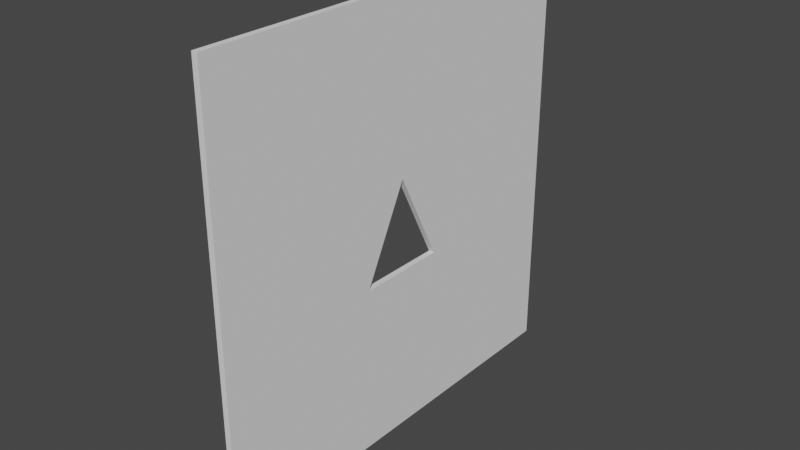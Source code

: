# Source: hole1_2_.blend  (saved by Blender 2.81.16; exported with 4.5.12 LTS)
import bpy
from mathutils import Matrix  # noqa: F401  (used for matrix-valued properties, if any)

bpy.ops.wm.read_factory_settings(use_empty=True)
scene = bpy.context.scene
scene.name = 'Scene'

# ---- collections
col_collection = bpy.data.collections.new('Collection'); scene.collection.children.link(col_collection)

# ---- world
world_world = bpy.data.worlds.new('World'); scene.world = world_world
world_world.use_nodes = True; world_world.node_tree.nodes.clear()
_N = world_world.node_tree.nodes; _L = world_world.node_tree.links
n0 = _N.new('ShaderNodeOutputWorld'); n0.name = 'World Output'; n0.location = (300, 300)
n1 = _N.new('ShaderNodeBackground'); n1.name = 'Background'; n1.location = (10, 300)
n1.inputs[0].default_value = (0.05088, 0.05088, 0.05088, 1.0)
_L.new(n1.outputs[0], n0.inputs[0])
n0.is_active_output = True
world_world.color = (0.05088, 0.05088, 0.05088)
world_world.use_sun_shadow = False
world_world.sun_shadow_jitter_overblur = 0.0

# ---- meshes
me_cube_004 = bpy.data.meshes.new('Cube.004')
me_cube_004.from_pydata([(0.8806, 0.0, 0.2142), (-1.0, -1.0, -1.0), (-1.0, -1.0, 1.0), (-1.0, 1.0, -1.0), (-1.0, 1.0, 1.0), (1.0, -1.0, -1.0), (1.0, -1.0, 1.0), (1.0, 1.0, -1.0), (1.0, 1.0, 1.0), (-1.0, -0.002524, 0.2091), (-1.0, 0.002524, 0.2091), (1.0, -0.2142, -0.2142), (1.0, -0.0001602, 0.2138), (-1.0, -0.2142, -0.2142), (1.0, 0.2142, -0.2142), (1.0, 0.0001602, 0.2138), (-1.0, 0.2142, -0.2142)], [], [(1, 2, 4, 3, 16, 10, 9, 13), (3, 4, 8, 7), (7, 14, 11, 5), (5, 6, 2, 1), (3, 7, 5, 1), (8, 4, 2, 6), (13, 11, 14, 16), (10, 0, 9), (11, 13, 9, 0, 12), (5, 11, 12, 15, 14, 7, 8, 6), (16, 14, 15, 0, 10), (12, 0, 15), (13, 16, 3, 1)])
_uv = me_cube_004.uv_layers.new(name='UVMap')
_uv.uv.foreach_set('vector', [0.375, 0.0, 0.625, 0.0, 0.625, 0.25, 0.375, 0.25, 0.4732, 0.1518, 0.5261, 0.1253, 0.5261, 0.1247, 0.4732, 0.09823, 0.375, 0.25, 0.625, 0.25, 0.625, 0.5, 0.375, 0.5, 0.375, 0.5, 0.4732, 0.5982, 0.4732, 0.6518, 0.375, 0.75, 0.375, 0.75, 0.625, 0.75, 0.625, 1.0, 0.375, 1.0, 0.125, 0.5, 0.375, 0.5, 0.375, 0.75, 0.125, 0.75, 0.625, 0.5, 0.875, 0.5, 0.875, 0.75, 0.625, 0.75, 0.2485, 0.75, 0.2501, 0.75, 0.2501, 0.5, 0.2485, 0.5, 0.6221, 0.25, 0.625, 0.25, 0.6221, 0.2471, 0.375, 0.8749, 0.375, 0.8765, 0.6221, 1.0, 0.625, 1.0, 0.6248, 0.9998, 0.375, 0.75, 0.4732, 0.6518, 0.5267, 0.625, 0.5267, 0.625, 0.4732, 0.5982, 0.375, 0.5, 0.625, 0.5, 0.625, 0.75, 0.375, 0.3735, 0.375, 0.3751, 0.6248, 0.5, 0.625, 0.5, 0.6221, 0.4971, 0.6248, 0.75, 0.625, 0.75, 0.6248, 0.7498, 0.4732, 0.09823, 0.4732, 0.1518, 0.375, 0.25, 0.375, 0.0])
me_cube_004.use_remesh_fix_poles = True
me_cube_004.use_remesh_preserve_attributes = False
me_cube_004.use_mirror_vertex_groups = False
me_cube_004.update()

# ---- objects
ob_cube_002 = bpy.data.objects.new('Cube.002', me_cube_004)

# ---- transforms, parenting, visibility, modifiers, constraints
ob_cube_002.location = (0.0, 0.0, 0.0)
ob_cube_002.scale = (0.1139, 8.236, 8.236)
ob_cube_002.lineart.crease_threshold = 0.0

# ---- collection membership
col_collection.objects.link(ob_cube_002)

# ---- scene / render settings (as saved in the file)
scene.frame_start = 1; scene.frame_end = 250; scene.frame_set(1)
scene.render.engine = 'BLENDER_EEVEE_NEXT'
scene.cycles.use_denoising = False
scene.cycles.samples = 128
scene.cycles.sampling_pattern = 'TABULATED_SOBOL'
scene.cycles.use_adaptive_sampling = False
scene.cycles.use_light_tree = False
scene.view_settings.view_transform = 'Filmic'
bpy.context.view_layer.update()

# ---- added for rendering (the .blend has no active camera and no usable light): camera, sun
cam_auto = bpy.data.cameras.new('AutoCamera')
cam_auto.lens = 50.0
cam_auto.sensor_width = 36.0
cam_auto.clip_end = 1000.0
ob_auto_camera = bpy.data.objects.new('AutoCamera', cam_auto)
scene.collection.objects.link(ob_auto_camera)
ob_auto_camera.location = (21.5543, -25.8652, 17.2435)
ob_auto_camera.rotation_euler = (1.09748, -7.21219e-08, 0.694738)
scene.camera = ob_auto_camera
light_auto_sun = bpy.data.lights.new('AutoSun', 'SUN')
light_auto_sun.energy = 3.0
light_auto_sun.angle = 0.0523599
ob_auto_sun = bpy.data.objects.new('AutoSun', light_auto_sun)
scene.collection.objects.link(ob_auto_sun)
ob_auto_sun.rotation_euler = (0.872665, 0.174533, 0.523599)
bpy.context.view_layer.update()
